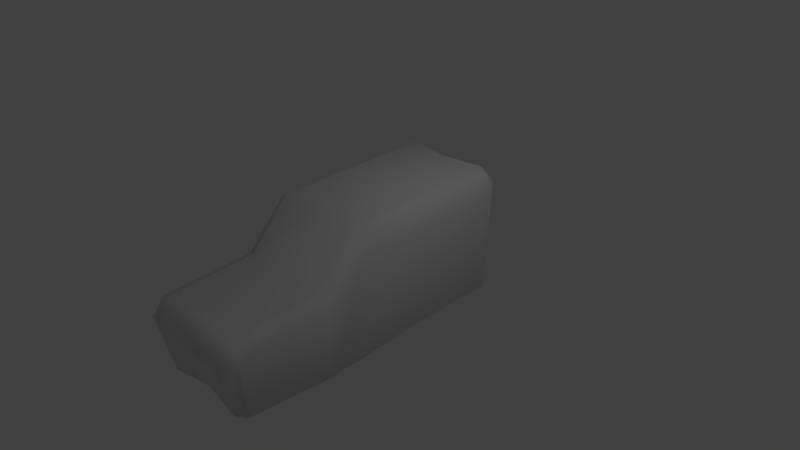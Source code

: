 # Source: Car.blend  (saved by Blender 2.79.0; exported with 4.5.12 LTS)
import bpy
from mathutils import Matrix  # noqa: F401  (used for matrix-valued properties, if any)

bpy.ops.wm.read_factory_settings(use_empty=True)
scene = bpy.context.scene
scene.name = 'Scene'

# ---- collections
col_collection_1 = bpy.data.collections.new('Collection 1'); scene.collection.children.link(col_collection_1)

# ---- materials (node trees are filled in below, after node groups)
mat_material = bpy.data.materials.new('Material')
mat_material.alpha_threshold = 0.0
mat_material.roughness = 0.5
mat_material.line_color = (0.0, 0.0, 0.0, 1.0)

# ---- material node trees

# ---- world
world_world = bpy.data.worlds.new('World'); scene.world = world_world
world_world.color = (0.05088, 0.05088, 0.05088)
world_world.use_sun_shadow = False
world_world.sun_shadow_jitter_overblur = 0.0
world_world.cycles.sampling_method = 'MANUAL'

# ---- cameras
cam_camera = bpy.data.cameras.new('Camera')
cam_camera.clip_end = 100.0
cam_camera.lens = 35.0
cam_camera.sensor_width = 32.0
cam_camera.sensor_height = 18.0
cam_camera.ortho_scale = 7.314
cam_camera.dof.focus_distance = 0.0

# ---- lights
light_lamp = bpy.data.lights.new('Lamp', 'POINT')
light_lamp.transmission_factor = 0.0
light_lamp.cutoff_distance = 30.0
light_lamp.energy = 100.0
light_lamp.shadow_buffer_clip_start = 1.001
light_lamp.shadow_soft_size = 0.1
light_lamp.shadow_maximum_resolution = 0.006
light_lamp.use_absolute_resolution = True

# ---- meshes
me_cube = bpy.data.meshes.new('Cube')
me_cube.from_pydata([(0.0, -2.476, 0.1361), (-0.7496, -2.515, 0.08181), (-0.7975, -0.7639, -0.756), (-0.7934, 1.329, -0.6747), (-0.7934, -2.476, -0.8173), (0.0, -2.476, -0.8173), (-0.7554, -0.7639, 0.7989), (-0.7496, 1.376, 0.9035), (0.0, 1.329, -0.6747), (0.0, -0.6852, -1.0), (0.0, 1.329, 0.992), (0.0, -0.6852, 0.8573), (0.0, -1.366, 0.2867), (-0.7554, -1.302, 0.1912), (-0.7975, -1.302, -0.863), (0.0, -1.366, -1.0), (-0.6103, 1.413, -0.756), (-0.6103, -0.7639, -1.0), (-0.6103, 1.413, 0.994), (-0.6103, -0.7639, 0.893), (-0.6103, -2.544, 0.1381), (-0.6103, -2.544, -0.863), (-0.6103, -1.302, 0.2511), (-0.6103, -1.302, -1.0), (-0.81, -0.7639, 0.6069), (-0.7975, 1.413, 0.7139), (0.0, -2.749, -0.07869), (-0.7976, -2.544, -0.03503), (0.0, 1.663, 0.6346), (-0.81, -1.302, 0.07196), (-0.6103, -2.749, -0.03503), (-0.6103, 1.663, 0.7139)], [], [(16, 17, 2, 3), (18, 7, 6, 19), (24, 2, 14, 29), (23, 15, 5, 21), (24, 6, 7, 25), (31, 16, 3, 25), (19, 6, 13, 22), (29, 14, 4, 27), (22, 13, 1, 20), (30, 20, 1, 27), (17, 9, 15, 23), (2, 17, 23, 14), (26, 0, 20, 30), (12, 22, 20, 0), (11, 19, 22, 12), (28, 8, 16, 31), (14, 23, 21, 4), (10, 18, 19, 11), (8, 9, 17, 16), (10, 28, 31, 18), (5, 26, 30, 21), (21, 30, 27, 4), (13, 29, 27, 1), (18, 31, 25, 7), (2, 24, 25, 3), (6, 24, 29, 13)])
me_cube.polygons.foreach_set('use_smooth', [True] * 26)
me_cube.materials.append(mat_material)
me_cube.use_remesh_preserve_volume = False
me_cube.use_remesh_preserve_attributes = False
me_cube.use_mirror_vertex_groups = False
me_cube.update()

# ---- objects
ob_cube = bpy.data.objects.new('Cube', me_cube)
ob_lamp = bpy.data.objects.new('Lamp', light_lamp)
ob_camera = bpy.data.objects.new('Camera', cam_camera)

# ---- transforms, parenting, visibility, modifiers, constraints
ob_cube.location = (0.0, 0.0, 0.0)
ob_cube.lock_rotations_4d = False
ob_cube.empty_display_type = 'ARROWS'
ob_cube.lineart.crease_threshold = 0.0
_m = ob_cube.modifiers.new('Mirror', 'MIRROR')
_m.use_clip = True
ob_lamp.location = (4.076, 1.005, 5.904)
ob_lamp.rotation_euler = (0.6503, 0.05522, 1.866)
ob_lamp.lock_rotations_4d = False
ob_lamp.empty_display_type = 'ARROWS'
ob_lamp.color = (0.0, 0.0, 0.0, 0.0)
ob_lamp.lineart.crease_threshold = 0.0
ob_camera.location = (7.481, -6.508, 5.344)
ob_camera.rotation_euler = (1.109, 0.0, 0.8149)
ob_camera.lock_rotations_4d = False
ob_camera.empty_display_type = 'ARROWS'
ob_camera.color = (0.0, 0.0, 0.0, 0.0)
ob_camera.display_type = 'WIRE'
ob_camera.lineart.crease_threshold = 0.0

# ---- collection membership
col_collection_1.objects.link(ob_cube)
col_collection_1.objects.link(ob_lamp)
col_collection_1.objects.link(ob_camera)

# ---- scene / render settings (as saved in the file)
scene.camera = ob_camera
scene.frame_start = 1; scene.frame_end = 250; scene.frame_set(1)
scene.render.engine = 'CYCLES'
scene.render.resolution_percentage = 50
scene.render.dither_intensity = 0.0
scene.cycles.use_denoising = False
scene.cycles.samples = 128
scene.cycles.sampling_pattern = 'TABULATED_SOBOL'
scene.cycles.use_adaptive_sampling = False
scene.cycles.use_light_tree = False
scene.cycles.blur_glossy = 0.0
scene.cycles.sample_clamp_indirect = 0.0
scene.view_settings.view_transform = 'Standard'
bpy.context.view_layer.update()
